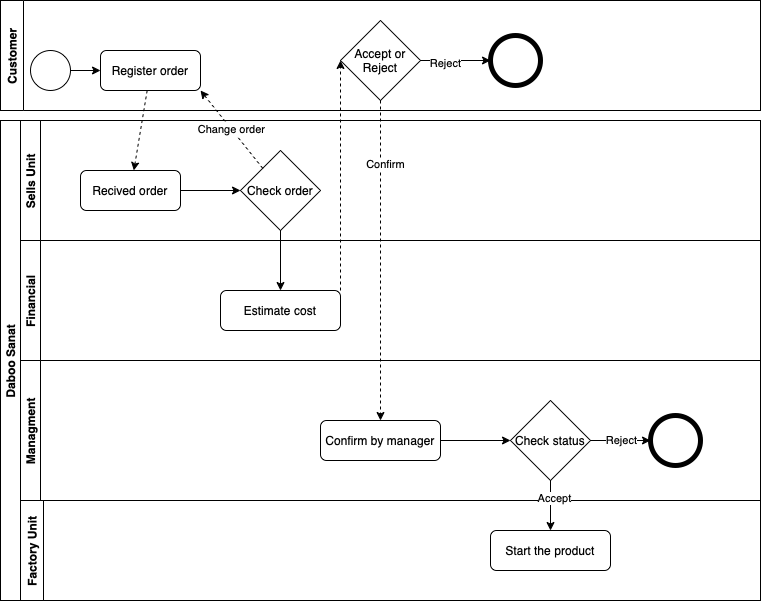

The diagram above was exported from draw.io. Its source (the exported page's mxGraphModel, read from the mxfile embedded in the PNG):
<mxGraphModel dx="925" dy="641" grid="1" gridSize="10" guides="1" tooltips="1" connect="1" arrows="1" fold="1" page="1" pageScale="1" pageWidth="850" pageHeight="1100" math="0" shadow="0">
  <root>
    <mxCell id="0" />
    <mxCell id="1" parent="0" />
    <mxCell id="BZKZ9z9aFraa3EAyDG1k-1" value="Customer" style="swimlane;horizontal=0;" parent="1" vertex="1">
      <mxGeometry x="40" y="80" width="760" height="110" as="geometry" />
    </mxCell>
    <mxCell id="II1EIPn2gtRQ5YrKIEHX-10" style="edgeStyle=none;rounded=0;orthogonalLoop=1;jettySize=auto;html=1;entryX=0;entryY=0.5;entryDx=0;entryDy=0;" parent="BZKZ9z9aFraa3EAyDG1k-1" source="II1EIPn2gtRQ5YrKIEHX-1" target="II1EIPn2gtRQ5YrKIEHX-2" edge="1">
      <mxGeometry relative="1" as="geometry">
        <mxPoint x="150" y="70" as="targetPoint" />
      </mxGeometry>
    </mxCell>
    <mxCell id="II1EIPn2gtRQ5YrKIEHX-1" value="" style="ellipse;whiteSpace=wrap;html=1;aspect=fixed;" parent="BZKZ9z9aFraa3EAyDG1k-1" vertex="1">
      <mxGeometry x="30" y="50" width="40" height="40" as="geometry" />
    </mxCell>
    <mxCell id="II1EIPn2gtRQ5YrKIEHX-2" value="Register order" style="rounded=1;whiteSpace=wrap;html=1;" parent="BZKZ9z9aFraa3EAyDG1k-1" vertex="1">
      <mxGeometry x="100" y="50" width="100" height="40" as="geometry" />
    </mxCell>
    <mxCell id="II1EIPn2gtRQ5YrKIEHX-16" style="edgeStyle=none;rounded=0;orthogonalLoop=1;jettySize=auto;html=1;" parent="BZKZ9z9aFraa3EAyDG1k-1" source="II1EIPn2gtRQ5YrKIEHX-13" target="II1EIPn2gtRQ5YrKIEHX-15" edge="1">
      <mxGeometry relative="1" as="geometry" />
    </mxCell>
    <mxCell id="II1EIPn2gtRQ5YrKIEHX-17" value="Reject" style="edgeLabel;html=1;align=center;verticalAlign=middle;resizable=0;points=[];" parent="II1EIPn2gtRQ5YrKIEHX-16" vertex="1" connectable="0">
      <mxGeometry x="-0.3102" y="-2" relative="1" as="geometry">
        <mxPoint as="offset" />
      </mxGeometry>
    </mxCell>
    <mxCell id="II1EIPn2gtRQ5YrKIEHX-13" value="Accept or Reject" style="rhombus;whiteSpace=wrap;html=1;" parent="BZKZ9z9aFraa3EAyDG1k-1" vertex="1">
      <mxGeometry x="340" y="20" width="80" height="80" as="geometry" />
    </mxCell>
    <mxCell id="II1EIPn2gtRQ5YrKIEHX-15" value="" style="ellipse;whiteSpace=wrap;html=1;aspect=fixed;strokeWidth=5;" parent="BZKZ9z9aFraa3EAyDG1k-1" vertex="1">
      <mxGeometry x="490" y="35" width="50" height="50" as="geometry" />
    </mxCell>
    <mxCell id="BZKZ9z9aFraa3EAyDG1k-2" value="Daboo Sanat" style="swimlane;childLayout=stackLayout;resizeParent=1;resizeParentMax=0;horizontal=0;startSize=20;horizontalStack=0;" parent="1" vertex="1">
      <mxGeometry x="40" y="200" width="760" height="480" as="geometry" />
    </mxCell>
    <mxCell id="BZKZ9z9aFraa3EAyDG1k-3" value="Sells Unit" style="swimlane;startSize=20;horizontal=0;" parent="BZKZ9z9aFraa3EAyDG1k-2" vertex="1">
      <mxGeometry x="20" width="740" height="120" as="geometry" />
    </mxCell>
    <mxCell id="II1EIPn2gtRQ5YrKIEHX-6" style="edgeStyle=none;rounded=0;orthogonalLoop=1;jettySize=auto;html=1;entryX=0;entryY=0.5;entryDx=0;entryDy=0;" parent="BZKZ9z9aFraa3EAyDG1k-3" source="II1EIPn2gtRQ5YrKIEHX-3" target="II1EIPn2gtRQ5YrKIEHX-5" edge="1">
      <mxGeometry relative="1" as="geometry" />
    </mxCell>
    <mxCell id="II1EIPn2gtRQ5YrKIEHX-3" value="Recived order" style="rounded=1;whiteSpace=wrap;html=1;" parent="BZKZ9z9aFraa3EAyDG1k-3" vertex="1">
      <mxGeometry x="60" y="50" width="100" height="40" as="geometry" />
    </mxCell>
    <mxCell id="II1EIPn2gtRQ5YrKIEHX-5" value="Check order" style="rhombus;whiteSpace=wrap;html=1;" parent="BZKZ9z9aFraa3EAyDG1k-3" vertex="1">
      <mxGeometry x="220" y="30" width="80" height="80" as="geometry" />
    </mxCell>
    <mxCell id="BZKZ9z9aFraa3EAyDG1k-4" value="Financial" style="swimlane;startSize=20;horizontal=0;" parent="BZKZ9z9aFraa3EAyDG1k-2" vertex="1">
      <mxGeometry x="20" y="120" width="740" height="120" as="geometry" />
    </mxCell>
    <mxCell id="II1EIPn2gtRQ5YrKIEHX-8" value="Estimate cost" style="rounded=1;whiteSpace=wrap;html=1;" parent="BZKZ9z9aFraa3EAyDG1k-4" vertex="1">
      <mxGeometry x="200" y="50" width="120" height="40" as="geometry" />
    </mxCell>
    <mxCell id="II1EIPn2gtRQ5YrKIEHX-11" style="edgeStyle=none;rounded=0;orthogonalLoop=1;jettySize=auto;html=1;exitX=0.75;exitY=0;exitDx=0;exitDy=0;" parent="BZKZ9z9aFraa3EAyDG1k-4" source="II1EIPn2gtRQ5YrKIEHX-8" target="II1EIPn2gtRQ5YrKIEHX-8" edge="1">
      <mxGeometry relative="1" as="geometry" />
    </mxCell>
    <mxCell id="II1EIPn2gtRQ5YrKIEHX-12" style="edgeStyle=none;rounded=0;orthogonalLoop=1;jettySize=auto;html=1;exitX=1;exitY=0.75;exitDx=0;exitDy=0;" parent="BZKZ9z9aFraa3EAyDG1k-4" source="II1EIPn2gtRQ5YrKIEHX-8" target="II1EIPn2gtRQ5YrKIEHX-8" edge="1">
      <mxGeometry relative="1" as="geometry" />
    </mxCell>
    <mxCell id="BZKZ9z9aFraa3EAyDG1k-5" value="Managment" style="swimlane;startSize=20;horizontal=0;" parent="BZKZ9z9aFraa3EAyDG1k-2" vertex="1">
      <mxGeometry x="20" y="240" width="740" height="140" as="geometry" />
    </mxCell>
    <mxCell id="II1EIPn2gtRQ5YrKIEHX-32" style="edgeStyle=none;rounded=0;orthogonalLoop=1;jettySize=auto;html=1;" parent="BZKZ9z9aFraa3EAyDG1k-5" source="II1EIPn2gtRQ5YrKIEHX-18" target="II1EIPn2gtRQ5YrKIEHX-31" edge="1">
      <mxGeometry relative="1" as="geometry" />
    </mxCell>
    <mxCell id="II1EIPn2gtRQ5YrKIEHX-18" value="Confirm by manager" style="rounded=1;whiteSpace=wrap;html=1;strokeWidth=1;" parent="BZKZ9z9aFraa3EAyDG1k-5" vertex="1">
      <mxGeometry x="300" y="60" width="120" height="40" as="geometry" />
    </mxCell>
    <mxCell id="II1EIPn2gtRQ5YrKIEHX-35" value="Reject" style="edgeStyle=none;rounded=0;orthogonalLoop=1;jettySize=auto;html=1;entryX=0;entryY=0.5;entryDx=0;entryDy=0;" parent="BZKZ9z9aFraa3EAyDG1k-5" source="II1EIPn2gtRQ5YrKIEHX-31" target="II1EIPn2gtRQ5YrKIEHX-34" edge="1">
      <mxGeometry relative="1" as="geometry" />
    </mxCell>
    <mxCell id="II1EIPn2gtRQ5YrKIEHX-31" value="Check status" style="rhombus;whiteSpace=wrap;html=1;strokeWidth=1;" parent="BZKZ9z9aFraa3EAyDG1k-5" vertex="1">
      <mxGeometry x="490" y="40" width="80" height="80" as="geometry" />
    </mxCell>
    <mxCell id="II1EIPn2gtRQ5YrKIEHX-34" value="" style="ellipse;whiteSpace=wrap;html=1;aspect=fixed;strokeWidth=5;" parent="BZKZ9z9aFraa3EAyDG1k-5" vertex="1">
      <mxGeometry x="630" y="55" width="50" height="50" as="geometry" />
    </mxCell>
    <mxCell id="II1EIPn2gtRQ5YrKIEHX-9" style="edgeStyle=none;rounded=0;orthogonalLoop=1;jettySize=auto;html=1;entryX=0.5;entryY=0;entryDx=0;entryDy=0;" parent="BZKZ9z9aFraa3EAyDG1k-2" source="II1EIPn2gtRQ5YrKIEHX-5" target="II1EIPn2gtRQ5YrKIEHX-8" edge="1">
      <mxGeometry relative="1" as="geometry" />
    </mxCell>
    <mxCell id="II1EIPn2gtRQ5YrKIEHX-28" value="Factory Unit" style="swimlane;horizontal=0;strokeWidth=1;" parent="BZKZ9z9aFraa3EAyDG1k-2" vertex="1">
      <mxGeometry x="20" y="380" width="740" height="100" as="geometry" />
    </mxCell>
    <mxCell id="II1EIPn2gtRQ5YrKIEHX-29" value="Start the product" style="rounded=1;whiteSpace=wrap;html=1;strokeWidth=1;" parent="II1EIPn2gtRQ5YrKIEHX-28" vertex="1">
      <mxGeometry x="470" y="30" width="120" height="40" as="geometry" />
    </mxCell>
    <mxCell id="II1EIPn2gtRQ5YrKIEHX-30" style="edgeStyle=none;rounded=0;orthogonalLoop=1;jettySize=auto;html=1;entryX=0.5;entryY=0;entryDx=0;entryDy=0;exitX=0.5;exitY=1;exitDx=0;exitDy=0;" parent="BZKZ9z9aFraa3EAyDG1k-2" source="II1EIPn2gtRQ5YrKIEHX-31" target="II1EIPn2gtRQ5YrKIEHX-29" edge="1">
      <mxGeometry relative="1" as="geometry" />
    </mxCell>
    <mxCell id="II1EIPn2gtRQ5YrKIEHX-33" value="Accept" style="edgeLabel;html=1;align=center;verticalAlign=middle;resizable=0;points=[];" parent="II1EIPn2gtRQ5YrKIEHX-30" vertex="1" connectable="0">
      <mxGeometry x="-0.2805" y="3" relative="1" as="geometry">
        <mxPoint as="offset" />
      </mxGeometry>
    </mxCell>
    <mxCell id="II1EIPn2gtRQ5YrKIEHX-4" style="rounded=0;orthogonalLoop=1;jettySize=auto;html=1;dashed=1;" parent="1" source="II1EIPn2gtRQ5YrKIEHX-2" target="II1EIPn2gtRQ5YrKIEHX-3" edge="1">
      <mxGeometry relative="1" as="geometry" />
    </mxCell>
    <mxCell id="II1EIPn2gtRQ5YrKIEHX-7" value="Change order" style="edgeStyle=none;rounded=0;orthogonalLoop=1;jettySize=auto;html=1;entryX=1;entryY=1;entryDx=0;entryDy=0;dashed=1;" parent="1" source="II1EIPn2gtRQ5YrKIEHX-5" target="II1EIPn2gtRQ5YrKIEHX-2" edge="1">
      <mxGeometry relative="1" as="geometry" />
    </mxCell>
    <mxCell id="II1EIPn2gtRQ5YrKIEHX-14" style="edgeStyle=none;rounded=0;orthogonalLoop=1;jettySize=auto;html=1;entryX=0;entryY=0.5;entryDx=0;entryDy=0;dashed=1;exitX=1;exitY=0;exitDx=0;exitDy=0;" parent="1" source="II1EIPn2gtRQ5YrKIEHX-8" target="II1EIPn2gtRQ5YrKIEHX-13" edge="1">
      <mxGeometry relative="1" as="geometry" />
    </mxCell>
    <mxCell id="II1EIPn2gtRQ5YrKIEHX-20" style="edgeStyle=none;rounded=0;orthogonalLoop=1;jettySize=auto;html=1;entryX=0.5;entryY=0;entryDx=0;entryDy=0;dashed=1;" parent="1" source="II1EIPn2gtRQ5YrKIEHX-13" target="II1EIPn2gtRQ5YrKIEHX-18" edge="1">
      <mxGeometry relative="1" as="geometry" />
    </mxCell>
    <mxCell id="II1EIPn2gtRQ5YrKIEHX-21" value="Confirm" style="edgeLabel;html=1;align=center;verticalAlign=middle;resizable=0;points=[];" parent="II1EIPn2gtRQ5YrKIEHX-20" vertex="1" connectable="0">
      <mxGeometry x="-0.6007" y="4" relative="1" as="geometry">
        <mxPoint as="offset" />
      </mxGeometry>
    </mxCell>
  </root>
</mxGraphModel>